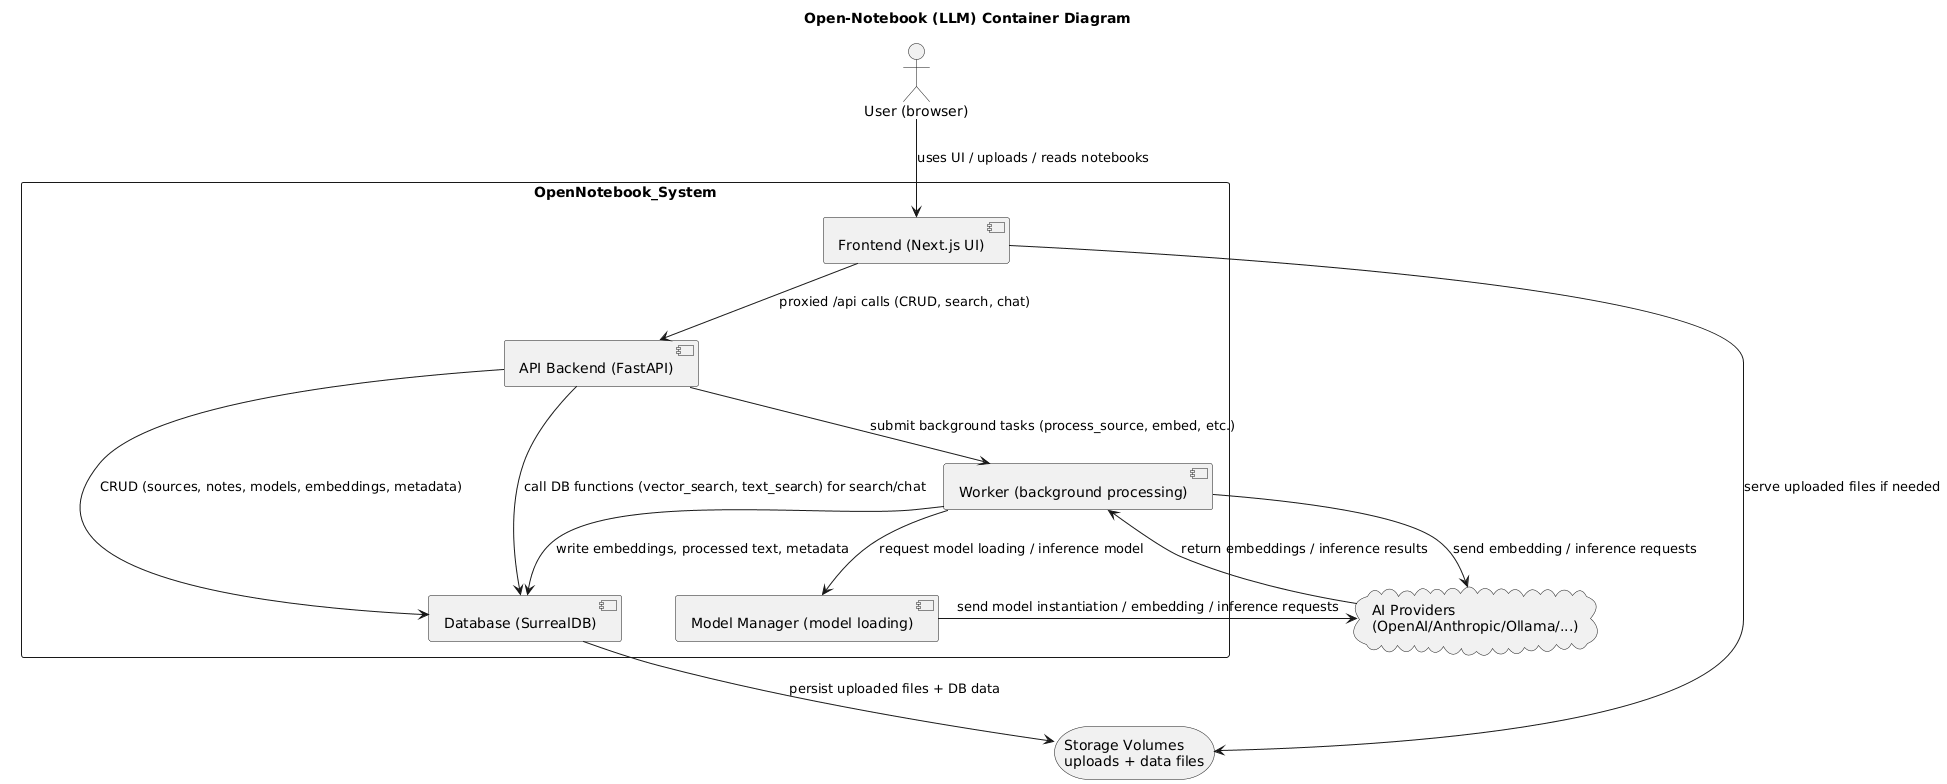

The diagram above was rendered by PlantUML. Its source (embedded in the PNG):
@startuml
title Open-Notebook (LLM) Container Diagram

actor User as "User (browser)"

cloud AI_Providers as "AI Providers\n(OpenAI/Anthropic/Ollama/...)"
storage File_Storage as "Storage Volumes\nuploads + data files"

rectangle OpenNotebook_System {
    [Frontend (Next.js UI)] as FE
    [API Backend (FastAPI)] as API
    [Worker (background processing)] as WK
    [Model Manager (model loading)] as MM
    [Database (SurrealDB)] as DB
}

User --> FE : uses UI / uploads / reads notebooks
FE --> API : proxied /api calls (CRUD, search, chat)
API --> DB : CRUD (sources, notes, models, embeddings, metadata)
API --> WK : submit background tasks (process_source, embed, etc.)
WK --> MM : request model loading / inference model
MM --> AI_Providers : send model instantiation / embedding / inference requests
WK --> AI_Providers : send embedding / inference requests
AI_Providers --> WK : return embeddings / inference results
WK --> DB : write embeddings, processed text, metadata
API --> DB : call DB functions (vector_search, text_search) for search/chat
DB --> File_Storage : persist uploaded files + DB data
FE --> File_Storage : serve uploaded files if needed
@enduml